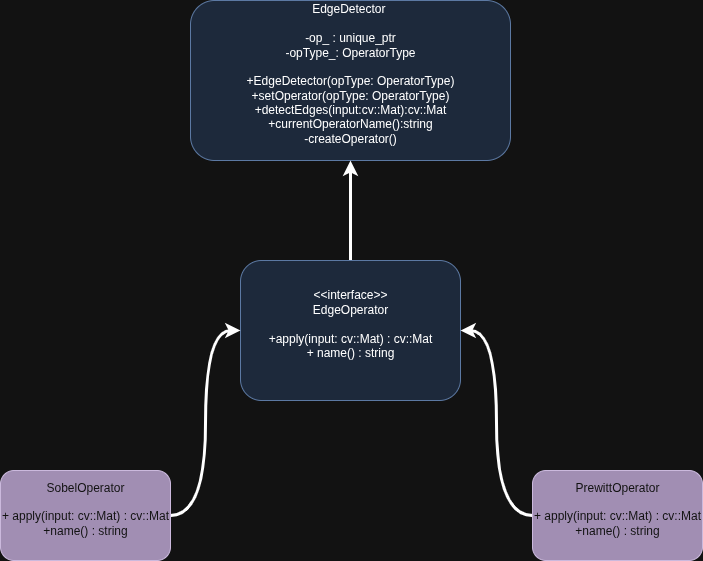

The diagram above was exported from draw.io. Its source (the exported page's mxGraphModel, read from the mxfile embedded in the PNG):
<mxGraphModel dx="1426" dy="694" grid="0" gridSize="10" guides="1" tooltips="1" connect="1" arrows="1" fold="1" page="0" pageScale="1" pageWidth="850" pageHeight="1100" math="0" shadow="0">
  <root>
    <mxCell id="0" />
    <mxCell id="1" parent="0" />
    <mxCell id="cUlZN_NmaOCOLoySPevn-2" value="EdgeDetector&amp;nbsp;&lt;br&gt;&lt;br&gt;-op_ : unique_ptr&lt;br&gt;-opType_: OperatorType&lt;br&gt;&lt;br&gt;+EdgeDetector(opType: OperatorType)&lt;br&gt;+setOperator(opType: OperatorType)&lt;br&gt;+detectEdges(input:cv::Mat):cv::Mat&lt;br&gt;+currentOperatorName():string&lt;br&gt;-createOperator()&lt;br&gt;&lt;div&gt;&lt;br&gt;&lt;/div&gt;" style="rounded=1;whiteSpace=wrap;html=1;fillColor=#dae8fc;strokeColor=#6c8ebf;" parent="1" vertex="1">
      <mxGeometry x="260" y="170" width="320" height="160" as="geometry" />
    </mxCell>
    <mxCell id="MZXMfKDzeYBe0Sn071B2-1" value="" style="edgeStyle=orthogonalEdgeStyle;rounded=1;orthogonalLoop=1;jettySize=auto;html=1;strokeWidth=3;curved=0;" edge="1" parent="1" source="cUlZN_NmaOCOLoySPevn-3" target="cUlZN_NmaOCOLoySPevn-2">
      <mxGeometry relative="1" as="geometry" />
    </mxCell>
    <mxCell id="cUlZN_NmaOCOLoySPevn-3" value="&amp;lt;&amp;lt;interface&amp;gt;&amp;gt;&lt;br&gt;EdgeOperator&lt;br&gt;&lt;br&gt;+apply(input: cv::Mat) : cv::Mat&lt;br&gt;+ name() : string&lt;br&gt;&lt;div&gt;&lt;br&gt;&lt;/div&gt;" style="rounded=1;whiteSpace=wrap;html=1;fillColor=#dae8fc;strokeColor=#6c8ebf;" parent="1" vertex="1">
      <mxGeometry x="310" y="430" width="220" height="140" as="geometry" />
    </mxCell>
    <mxCell id="MZXMfKDzeYBe0Sn071B2-3" style="edgeStyle=orthogonalEdgeStyle;rounded=0;orthogonalLoop=1;jettySize=auto;html=1;entryX=1;entryY=0.5;entryDx=0;entryDy=0;curved=1;startArrow=none;startFill=0;strokeWidth=3;" edge="1" parent="1" source="MZXMfKDzeYBe0Sn071B2-2" target="cUlZN_NmaOCOLoySPevn-3">
      <mxGeometry relative="1" as="geometry" />
    </mxCell>
    <mxCell id="MZXMfKDzeYBe0Sn071B2-2" value="PrewittOperator&lt;br&gt;&lt;br&gt;+ apply(input: cv::Mat) : cv::Mat&lt;br&gt;+name() : string&lt;br&gt;&lt;div&gt;&lt;br&gt;&lt;/div&gt;" style="rounded=1;whiteSpace=wrap;html=1;fillColor=#76608a;fontColor=#ffffff;strokeColor=#432D57;" vertex="1" parent="1">
      <mxGeometry x="602" y="640" width="170" height="90" as="geometry" />
    </mxCell>
    <mxCell id="MZXMfKDzeYBe0Sn071B2-6" style="edgeStyle=orthogonalEdgeStyle;rounded=0;orthogonalLoop=1;jettySize=auto;html=1;entryX=0;entryY=0.5;entryDx=0;entryDy=0;curved=1;strokeWidth=3;" edge="1" parent="1" source="MZXMfKDzeYBe0Sn071B2-4" target="cUlZN_NmaOCOLoySPevn-3">
      <mxGeometry relative="1" as="geometry" />
    </mxCell>
    <mxCell id="MZXMfKDzeYBe0Sn071B2-4" value="SobelOperator&lt;br&gt;&lt;br&gt;+ apply(input: cv::Mat) : cv::Mat&lt;br&gt;+name() : string&lt;br&gt;&lt;div&gt;&lt;br&gt;&lt;/div&gt;" style="rounded=1;whiteSpace=wrap;html=1;fillColor=#76608a;fontColor=#ffffff;strokeColor=#432D57;" vertex="1" parent="1">
      <mxGeometry x="70" y="640" width="170" height="90" as="geometry" />
    </mxCell>
    <mxCell id="MZXMfKDzeYBe0Sn071B2-5" style="edgeStyle=orthogonalEdgeStyle;rounded=0;orthogonalLoop=1;jettySize=auto;html=1;entryX=0;entryY=0.5;entryDx=0;entryDy=0;curved=1;startArrow=none;startFill=0;strokeColor=none;strokeWidth=2;" edge="1" parent="1" source="MZXMfKDzeYBe0Sn071B2-4" target="cUlZN_NmaOCOLoySPevn-3">
      <mxGeometry relative="1" as="geometry" />
    </mxCell>
  </root>
</mxGraphModel>